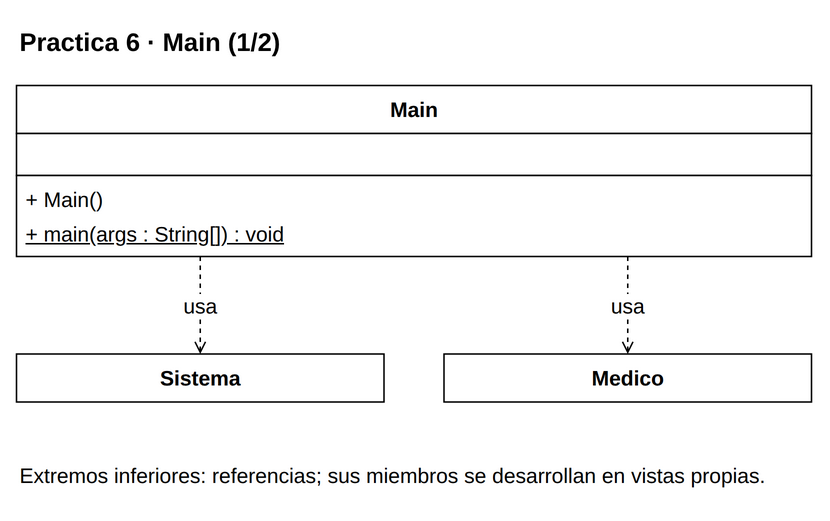

The diagram above was exported from draw.io. Its source (the exported page's mxGraphModel, read from the mxfile embedded in the PNG):
<mxGraphModel dx="1000" dy="1000" grid="1" gridSize="10" page="0" pageScale="1" pageWidth="816" pageHeight="1056" background="#FFFFFF" adaptiveColors="auto">
  <root>
    <mxCell id="0" />
    <mxCell id="1" parent="0" />
    <mxCell id="v1" value="&lt;b&gt;Practica 6 · Main (1/2)&lt;/b&gt;" style="text;html=1;whiteSpace=wrap;align=left;verticalAlign=middle;fontFamily=Liberation Sans;fontSize=17;fontColor=#000000;" vertex="1" parent="1">
      <mxGeometry x="20" y="8" width="530" height="35" as="geometry" />
    </mxCell>
    <mxCell id="c15" value="" style="group;" vertex="1" parent="1">
      <mxGeometry x="20" y="55" width="530" height="114" as="geometry" />
    </mxCell>
    <mxCell id="v2" value="" style="rounded=0;whiteSpace=wrap;html=1;fillColor=#FFFFFF;strokeColor=#000000;strokeWidth=1;" vertex="1" parent="c15">
      <mxGeometry x="0" y="0" width="530" height="32" as="geometry" />
    </mxCell>
    <mxCell id="v3" value="&lt;b&gt;Main&lt;/b&gt;" style="text;html=1;whiteSpace=wrap;align=center;verticalAlign=middle;fontFamily=Liberation Sans;fontSize=14;fontColor=#000000;spacing=0;" vertex="1" parent="c15">
      <mxGeometry x="6" y="4" width="518" height="24" as="geometry" />
    </mxCell>
    <mxCell id="v4" value="" style="rounded=0;whiteSpace=wrap;html=1;fillColor=#FFFFFF;strokeColor=#000000;strokeWidth=1;" vertex="1" parent="c15">
      <mxGeometry x="0" y="32" width="530" height="28" as="geometry" />
    </mxCell>
    <mxCell id="v5" value="" style="text;html=1;whiteSpace=wrap;align=left;verticalAlign=middle;fontFamily=Liberation Sans;fontSize=14;fontColor=#000000;spacing=0;" vertex="1" parent="c15">
      <mxGeometry x="6" y="36" width="518" height="20" as="geometry" />
    </mxCell>
    <mxCell id="v6" value="" style="rounded=0;whiteSpace=wrap;html=1;fillColor=#FFFFFF;strokeColor=#000000;strokeWidth=1;" vertex="1" parent="c15">
      <mxGeometry x="0" y="60" width="530" height="54" as="geometry" />
    </mxCell>
    <mxCell id="v7" value="+ Main()" style="text;html=1;whiteSpace=wrap;align=left;verticalAlign=middle;fontFamily=Liberation Sans;fontSize=14;fontColor=#000000;spacing=0;" vertex="1" parent="c15">
      <mxGeometry x="6" y="64" width="518" height="23" as="geometry" />
    </mxCell>
    <mxCell id="v8" value="&lt;u&gt;+ main(args : String[]) : void&lt;/u&gt;" style="text;html=1;whiteSpace=wrap;align=left;verticalAlign=middle;fontFamily=Liberation Sans;fontSize=14;fontColor=#000000;spacing=0;" vertex="1" parent="c15">
      <mxGeometry x="6" y="87" width="518" height="23" as="geometry" />
    </mxCell>
    <mxCell id="c10" value="" style="group;" vertex="1" parent="1">
      <mxGeometry x="20" y="234" width="245" height="32" as="geometry" />
    </mxCell>
    <mxCell id="v9" value="" style="rounded=0;whiteSpace=wrap;html=1;fillColor=#FFFFFF;strokeColor=#000000;strokeWidth=1;" vertex="1" parent="c10">
      <mxGeometry x="0" y="0" width="245" height="32" as="geometry" />
    </mxCell>
    <mxCell id="v10" value="&lt;b&gt;Sistema&lt;/b&gt;" style="text;html=1;whiteSpace=wrap;align=center;verticalAlign=middle;fontFamily=Liberation Sans;fontSize=14;fontColor=#000000;spacing=0;" vertex="1" parent="c10">
      <mxGeometry x="6" y="4" width="233" height="24" as="geometry" />
    </mxCell>
    <mxCell id="c11" value="" style="group;" vertex="1" parent="1">
      <mxGeometry x="305" y="234" width="245" height="32" as="geometry" />
    </mxCell>
    <mxCell id="v11" value="" style="rounded=0;whiteSpace=wrap;html=1;fillColor=#FFFFFF;strokeColor=#000000;strokeWidth=1;" vertex="1" parent="c11">
      <mxGeometry x="0" y="0" width="245" height="32" as="geometry" />
    </mxCell>
    <mxCell id="v12" value="&lt;b&gt;Medico&lt;/b&gt;" style="text;html=1;whiteSpace=wrap;align=center;verticalAlign=middle;fontFamily=Liberation Sans;fontSize=14;fontColor=#000000;spacing=0;" vertex="1" parent="c11">
      <mxGeometry x="6" y="4" width="233" height="24" as="geometry" />
    </mxCell>
    <mxCell id="e13" value="usa" style="edgeStyle=orthogonalEdgeStyle;rounded=0;html=1;strokeColor=#000000;strokeWidth=1;fontFamily=Liberation Sans;fontSize=14;labelBackgroundColor=#FFFFFF;labelWidth=245;whiteSpace=wrap;endArrow=open;endFill=0;dashed=1;exitX=0.23113207547169812;exitY=1;exitPerimeter=0;entryX=0.5;entryY=0;entryPerimeter=0;" edge="1" source="c15" target="c10" parent="1">
      <mxGeometry relative="1" as="geometry" />
    </mxCell>
    <mxCell id="e14" value="usa" style="edgeStyle=orthogonalEdgeStyle;rounded=0;html=1;strokeColor=#000000;strokeWidth=1;fontFamily=Liberation Sans;fontSize=14;labelBackgroundColor=#FFFFFF;labelWidth=245;whiteSpace=wrap;endArrow=open;endFill=0;dashed=1;exitX=0.7688679245283019;exitY=1;exitPerimeter=0;entryX=0.5;entryY=0;entryPerimeter=0;" edge="1" source="c15" target="c11" parent="1">
      <mxGeometry relative="1" as="geometry" />
    </mxCell>
    <mxCell id="v15" value="Extremos inferiores: referencias; sus miembros se desarrollan en vistas propias." style="text;html=1;whiteSpace=wrap;align=left;verticalAlign=middle;fontFamily=Liberation Sans;fontSize=14;fontColor=#000000;" vertex="1" parent="1">
      <mxGeometry x="20" y="296" width="530" height="38" as="geometry" />
    </mxCell>
  </root>
</mxGraphModel>